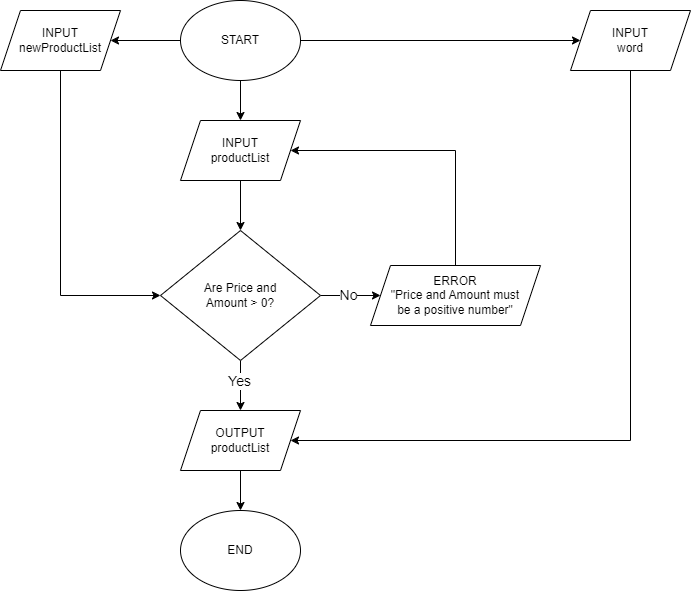

The diagram above was exported from draw.io. Its source (the exported page's mxGraphModel, read from the mxfile embedded in the PNG):
<mxGraphModel dx="794" dy="492" grid="1" gridSize="10" guides="1" tooltips="1" connect="1" arrows="1" fold="1" page="1" pageScale="1" pageWidth="850" pageHeight="1100" math="0" shadow="0">
  <root>
    <mxCell id="0" />
    <mxCell id="1" parent="0" />
    <mxCell id="yzYF3dmqVHdN5ReVJWJx-3" value="" style="edgeStyle=orthogonalEdgeStyle;rounded=0;orthogonalLoop=1;jettySize=auto;html=1;" parent="1" source="yzYF3dmqVHdN5ReVJWJx-1" target="yzYF3dmqVHdN5ReVJWJx-2" edge="1">
      <mxGeometry relative="1" as="geometry" />
    </mxCell>
    <mxCell id="yzYF3dmqVHdN5ReVJWJx-19" value="" style="edgeStyle=orthogonalEdgeStyle;rounded=0;orthogonalLoop=1;jettySize=auto;html=1;" parent="1" source="yzYF3dmqVHdN5ReVJWJx-1" target="yzYF3dmqVHdN5ReVJWJx-18" edge="1">
      <mxGeometry relative="1" as="geometry" />
    </mxCell>
    <mxCell id="yzYF3dmqVHdN5ReVJWJx-1" value="START" style="ellipse;whiteSpace=wrap;html=1;" parent="1" vertex="1">
      <mxGeometry x="260" y="240" width="120" height="80" as="geometry" />
    </mxCell>
    <mxCell id="yzYF3dmqVHdN5ReVJWJx-9" value="" style="edgeStyle=orthogonalEdgeStyle;rounded=0;orthogonalLoop=1;jettySize=auto;html=1;" parent="1" source="yzYF3dmqVHdN5ReVJWJx-2" target="yzYF3dmqVHdN5ReVJWJx-5" edge="1">
      <mxGeometry relative="1" as="geometry" />
    </mxCell>
    <mxCell id="yzYF3dmqVHdN5ReVJWJx-2" value="INPUT&lt;br&gt;productList" style="shape=parallelogram;perimeter=parallelogramPerimeter;whiteSpace=wrap;html=1;fixedSize=1;" parent="1" vertex="1">
      <mxGeometry x="260" y="360" width="120" height="60" as="geometry" />
    </mxCell>
    <mxCell id="yzYF3dmqVHdN5ReVJWJx-7" value="" style="edgeStyle=orthogonalEdgeStyle;rounded=0;orthogonalLoop=1;jettySize=auto;html=1;" parent="1" source="yzYF3dmqVHdN5ReVJWJx-5" target="yzYF3dmqVHdN5ReVJWJx-6" edge="1">
      <mxGeometry relative="1" as="geometry" />
    </mxCell>
    <mxCell id="yzYF3dmqVHdN5ReVJWJx-23" value="&lt;font style=&quot;font-size: 14px;&quot;&gt;No&lt;/font&gt;" style="edgeLabel;html=1;align=center;verticalAlign=middle;resizable=0;points=[];" parent="yzYF3dmqVHdN5ReVJWJx-7" connectable="0" vertex="1">
      <mxGeometry x="-0.4" relative="1" as="geometry">
        <mxPoint x="9" y="-1" as="offset" />
      </mxGeometry>
    </mxCell>
    <mxCell id="yzYF3dmqVHdN5ReVJWJx-11" value="" style="edgeStyle=orthogonalEdgeStyle;rounded=0;orthogonalLoop=1;jettySize=auto;html=1;" parent="1" source="yzYF3dmqVHdN5ReVJWJx-5" target="yzYF3dmqVHdN5ReVJWJx-10" edge="1">
      <mxGeometry relative="1" as="geometry" />
    </mxCell>
    <mxCell id="yzYF3dmqVHdN5ReVJWJx-24" value="&lt;font style=&quot;font-size: 14px;&quot;&gt;Yes&lt;/font&gt;" style="edgeLabel;html=1;align=center;verticalAlign=middle;resizable=0;points=[];" parent="yzYF3dmqVHdN5ReVJWJx-11" connectable="0" vertex="1">
      <mxGeometry x="-0.3" y="-2" relative="1" as="geometry">
        <mxPoint y="2" as="offset" />
      </mxGeometry>
    </mxCell>
    <mxCell id="yzYF3dmqVHdN5ReVJWJx-5" value="Are Price and &lt;br&gt;Amount &amp;gt; 0?" style="rhombus;whiteSpace=wrap;html=1;" parent="1" vertex="1">
      <mxGeometry x="240" y="470" width="160" height="130" as="geometry" />
    </mxCell>
    <mxCell id="yzYF3dmqVHdN5ReVJWJx-6" value="ERROR&lt;br&gt;&quot;Price and Amount must &lt;br&gt;be a positive number&quot;" style="shape=parallelogram;perimeter=parallelogramPerimeter;whiteSpace=wrap;html=1;fixedSize=1;" parent="1" vertex="1">
      <mxGeometry x="450" y="505" width="170" height="60" as="geometry" />
    </mxCell>
    <mxCell id="yzYF3dmqVHdN5ReVJWJx-8" value="" style="endArrow=classic;html=1;rounded=0;entryX=1;entryY=0.5;entryDx=0;entryDy=0;exitX=0.5;exitY=0;exitDx=0;exitDy=0;" parent="1" source="yzYF3dmqVHdN5ReVJWJx-6" target="yzYF3dmqVHdN5ReVJWJx-2" edge="1">
      <mxGeometry width="50" height="50" relative="1" as="geometry">
        <mxPoint x="540" y="500" as="sourcePoint" />
        <mxPoint x="590" y="460" as="targetPoint" />
        <Array as="points">
          <mxPoint x="535" y="390" />
        </Array>
      </mxGeometry>
    </mxCell>
    <mxCell id="yzYF3dmqVHdN5ReVJWJx-17" value="" style="edgeStyle=orthogonalEdgeStyle;rounded=0;orthogonalLoop=1;jettySize=auto;html=1;" parent="1" source="yzYF3dmqVHdN5ReVJWJx-10" target="yzYF3dmqVHdN5ReVJWJx-16" edge="1">
      <mxGeometry relative="1" as="geometry" />
    </mxCell>
    <mxCell id="yzYF3dmqVHdN5ReVJWJx-10" value="OUTPUT&lt;br&gt;productList" style="shape=parallelogram;perimeter=parallelogramPerimeter;whiteSpace=wrap;html=1;fixedSize=1;" parent="1" vertex="1">
      <mxGeometry x="260" y="650" width="120" height="60" as="geometry" />
    </mxCell>
    <mxCell id="yzYF3dmqVHdN5ReVJWJx-12" value="INPUT&lt;br&gt;word" style="shape=parallelogram;perimeter=parallelogramPerimeter;whiteSpace=wrap;html=1;fixedSize=1;" parent="1" vertex="1">
      <mxGeometry x="650" y="250" width="120" height="60" as="geometry" />
    </mxCell>
    <mxCell id="yzYF3dmqVHdN5ReVJWJx-13" value="" style="endArrow=classic;html=1;rounded=0;entryX=0;entryY=0.5;entryDx=0;entryDy=0;" parent="1" target="yzYF3dmqVHdN5ReVJWJx-12" edge="1">
      <mxGeometry width="50" height="50" relative="1" as="geometry">
        <mxPoint x="380" y="280" as="sourcePoint" />
        <mxPoint x="430" y="230" as="targetPoint" />
      </mxGeometry>
    </mxCell>
    <mxCell id="yzYF3dmqVHdN5ReVJWJx-14" value="" style="endArrow=classic;html=1;rounded=0;entryX=1;entryY=0.5;entryDx=0;entryDy=0;" parent="1" target="yzYF3dmqVHdN5ReVJWJx-10" edge="1">
      <mxGeometry width="50" height="50" relative="1" as="geometry">
        <mxPoint x="710" y="310" as="sourcePoint" />
        <mxPoint x="760" y="260" as="targetPoint" />
        <Array as="points">
          <mxPoint x="710" y="680" />
        </Array>
      </mxGeometry>
    </mxCell>
    <mxCell id="yzYF3dmqVHdN5ReVJWJx-16" value="END" style="ellipse;whiteSpace=wrap;html=1;" parent="1" vertex="1">
      <mxGeometry x="260" y="750" width="120" height="80" as="geometry" />
    </mxCell>
    <mxCell id="yzYF3dmqVHdN5ReVJWJx-18" value="INPUT&lt;br&gt;newProductList" style="shape=parallelogram;perimeter=parallelogramPerimeter;whiteSpace=wrap;html=1;fixedSize=1;" parent="1" vertex="1">
      <mxGeometry x="80" y="250" width="120" height="60" as="geometry" />
    </mxCell>
    <mxCell id="yzYF3dmqVHdN5ReVJWJx-20" value="" style="endArrow=classic;html=1;rounded=0;exitX=0.5;exitY=1;exitDx=0;exitDy=0;entryX=0;entryY=0.5;entryDx=0;entryDy=0;" parent="1" source="yzYF3dmqVHdN5ReVJWJx-18" target="yzYF3dmqVHdN5ReVJWJx-5" edge="1">
      <mxGeometry width="50" height="50" relative="1" as="geometry">
        <mxPoint x="190" y="590" as="sourcePoint" />
        <mxPoint x="240" y="540" as="targetPoint" />
        <Array as="points">
          <mxPoint x="140" y="535" />
        </Array>
      </mxGeometry>
    </mxCell>
  </root>
</mxGraphModel>